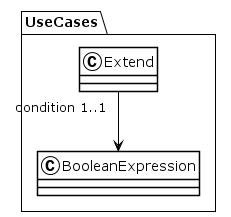

The diagram above was rendered by PlantUML. Its source (embedded in the PNG):
@startuml
!theme plain
package UseCases {
class Extend {
}
Extend "condition 1..1" --> BooleanExpression
class BooleanExpression {
}
}
@enduml